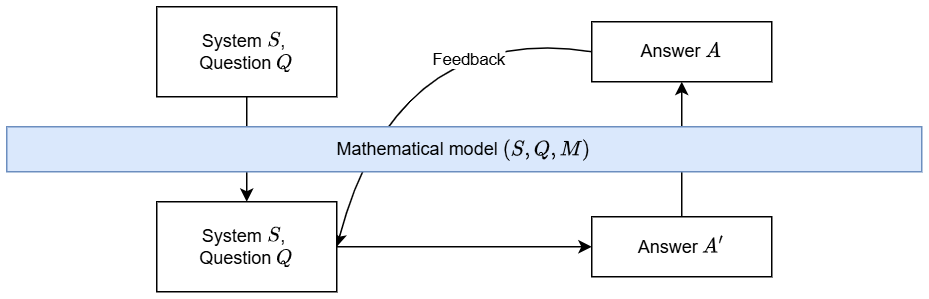

The diagram above was exported from draw.io. Its source (the exported page's mxGraphModel, read from the mxfile embedded in the PNG):
<mxGraphModel dx="869" dy="393" grid="1" gridSize="10" guides="1" tooltips="1" connect="1" arrows="1" fold="1" page="1" pageScale="1" pageWidth="1169" pageHeight="827" math="1" shadow="0">
  <root>
    <mxCell id="0" />
    <mxCell id="1" parent="0" />
    <mxCell id="Kj54DjJziSIkP6cQMulM-11" value="" style="curved=1;endArrow=classic;html=1;rounded=0;exitX=0;exitY=0.5;exitDx=0;exitDy=0;entryX=1;entryY=0.5;entryDx=0;entryDy=0;" edge="1" parent="1" source="Kj54DjJziSIkP6cQMulM-2" target="Kj54DjJziSIkP6cQMulM-4">
      <mxGeometry width="50" height="50" relative="1" as="geometry">
        <mxPoint x="340" y="250" as="sourcePoint" />
        <mxPoint x="390" y="200" as="targetPoint" />
        <Array as="points">
          <mxPoint x="310" y="210" />
        </Array>
      </mxGeometry>
    </mxCell>
    <mxCell id="Kj54DjJziSIkP6cQMulM-12" value="Feedback" style="edgeLabel;html=1;align=center;verticalAlign=middle;resizable=0;points=[];" vertex="1" connectable="0" parent="Kj54DjJziSIkP6cQMulM-11">
      <mxGeometry x="-0.4345" y="17" relative="1" as="geometry">
        <mxPoint as="offset" />
      </mxGeometry>
    </mxCell>
    <mxCell id="Kj54DjJziSIkP6cQMulM-10" style="edgeStyle=orthogonalEdgeStyle;rounded=0;orthogonalLoop=1;jettySize=auto;html=1;exitX=0.5;exitY=0;exitDx=0;exitDy=0;entryX=0.5;entryY=1;entryDx=0;entryDy=0;" edge="1" parent="1" source="Kj54DjJziSIkP6cQMulM-9" target="Kj54DjJziSIkP6cQMulM-2">
      <mxGeometry relative="1" as="geometry" />
    </mxCell>
    <mxCell id="Kj54DjJziSIkP6cQMulM-6" style="edgeStyle=orthogonalEdgeStyle;rounded=0;orthogonalLoop=1;jettySize=auto;html=1;entryX=0.5;entryY=0;entryDx=0;entryDy=0;" edge="1" parent="1" source="Kj54DjJziSIkP6cQMulM-1" target="Kj54DjJziSIkP6cQMulM-4">
      <mxGeometry relative="1" as="geometry" />
    </mxCell>
    <mxCell id="Kj54DjJziSIkP6cQMulM-1" value="System &lt;svg style=&quot;vertical-align: -0.05ex;&quot; xmlns:xlink=&quot;http://www.w3.org/1999/xlink&quot; viewBox=&quot;0 -705 645 727&quot; role=&quot;img&quot; height=&quot;1.645ex&quot; width=&quot;1.459ex&quot; xmlns=&quot;http://www.w3.org/2000/svg&quot;&gt;&lt;defs&gt;&lt;path d=&quot;M308 24Q367 24 416 76T466 197Q466 260 414 284Q308 311 278 321T236 341Q176 383 176 462Q176 523 208 573T273 648Q302 673 343 688T407 704H418H425Q521 704 564 640Q565 640 577 653T603 682T623 704Q624 704 627 704T632 705Q645 705 645 698T617 577T585 459T569 456Q549 456 549 465Q549 471 550 475Q550 478 551 494T553 520Q553 554 544 579T526 616T501 641Q465 662 419 662Q362 662 313 616T263 510Q263 480 278 458T319 427Q323 425 389 408T456 390Q490 379 522 342T554 242Q554 216 546 186Q541 164 528 137T492 78T426 18T332 -20Q320 -22 298 -22Q199 -22 144 33L134 44L106 13Q83 -14 78 -18T65 -22Q52 -22 52 -14Q52 -11 110 221Q112 227 130 227H143Q149 221 149 216Q149 214 148 207T144 186T142 153Q144 114 160 87T203 47T255 29T308 24Z&quot; id=&quot;MJX-3-TEX-I-1D446&quot;&gt;&lt;/path&gt;&lt;/defs&gt;&lt;g transform=&quot;scale(1,-1)&quot; stroke-width=&quot;0&quot; fill=&quot;currentColor&quot; stroke=&quot;currentColor&quot;&gt;&lt;g data-mml-node=&quot;math&quot;&gt;&lt;g data-mml-node=&quot;mstyle&quot;&gt;&lt;g data-mml-node=&quot;mi&quot;&gt;&lt;use xlink:href=&quot;#MJX-3-TEX-I-1D446&quot; data-c=&quot;1D446&quot;&gt;&lt;/use&gt;&lt;/g&gt;&lt;/g&gt;&lt;/g&gt;&lt;/g&gt;&lt;/svg&gt;,&amp;nbsp;&lt;div&gt;Question &lt;svg style=&quot;vertical-align: -0.439ex;&quot; xmlns:xlink=&quot;http://www.w3.org/1999/xlink&quot; viewBox=&quot;0 -704 791 898&quot; role=&quot;img&quot; height=&quot;2.032ex&quot; width=&quot;1.79ex&quot; xmlns=&quot;http://www.w3.org/2000/svg&quot;&gt;&lt;defs&gt;&lt;path d=&quot;M399 -80Q399 -47 400 -30T402 -11V-7L387 -11Q341 -22 303 -22Q208 -22 138 35T51 201Q50 209 50 244Q50 346 98 438T227 601Q351 704 476 704Q514 704 524 703Q621 689 680 617T740 435Q740 255 592 107Q529 47 461 16L444 8V3Q444 2 449 -24T470 -66T516 -82Q551 -82 583 -60T625 -3Q631 11 638 11Q647 11 649 2Q649 -6 639 -34T611 -100T557 -165T481 -194Q399 -194 399 -87V-80ZM636 468Q636 523 621 564T580 625T530 655T477 665Q429 665 379 640Q277 591 215 464T153 216Q153 110 207 59Q231 38 236 38V46Q236 86 269 120T347 155Q372 155 390 144T417 114T429 82T435 55L448 64Q512 108 557 185T619 334T636 468ZM314 18Q362 18 404 39L403 49Q399 104 366 115Q354 117 347 117Q344 117 341 117T337 118Q317 118 296 98T274 52Q274 18 314 18Z&quot; id=&quot;MJX-4-TEX-I-1D444&quot;&gt;&lt;/path&gt;&lt;/defs&gt;&lt;g transform=&quot;scale(1,-1)&quot; stroke-width=&quot;0&quot; fill=&quot;currentColor&quot; stroke=&quot;currentColor&quot;&gt;&lt;g data-mml-node=&quot;math&quot;&gt;&lt;g data-mml-node=&quot;mstyle&quot;&gt;&lt;g data-mml-node=&quot;mi&quot;&gt;&lt;use xlink:href=&quot;#MJX-4-TEX-I-1D444&quot; data-c=&quot;1D444&quot;&gt;&lt;/use&gt;&lt;/g&gt;&lt;/g&gt;&lt;/g&gt;&lt;/g&gt;&lt;/svg&gt;&lt;/div&gt;" style="rounded=0;whiteSpace=wrap;html=1;" vertex="1" parent="1">
      <mxGeometry x="150" y="200" width="120" height="60" as="geometry" />
    </mxCell>
    <mxCell id="Kj54DjJziSIkP6cQMulM-2" value="Answer `A`" style="rounded=0;whiteSpace=wrap;html=1;" vertex="1" parent="1">
      <mxGeometry x="440" y="210" width="120" height="40" as="geometry" />
    </mxCell>
    <mxCell id="Kj54DjJziSIkP6cQMulM-3" value="Mathematical model `(S,Q,M)`" style="rounded=0;whiteSpace=wrap;html=1;fillColor=#dae8fc;strokeColor=#6c8ebf;" vertex="1" parent="1">
      <mxGeometry x="50" y="280" width="610" height="30" as="geometry" />
    </mxCell>
    <mxCell id="Kj54DjJziSIkP6cQMulM-8" style="edgeStyle=orthogonalEdgeStyle;rounded=0;orthogonalLoop=1;jettySize=auto;html=1;" edge="1" parent="1" source="Kj54DjJziSIkP6cQMulM-4" target="Kj54DjJziSIkP6cQMulM-9">
      <mxGeometry relative="1" as="geometry">
        <mxPoint x="440" y="360" as="targetPoint" />
      </mxGeometry>
    </mxCell>
    <mxCell id="Kj54DjJziSIkP6cQMulM-4" value="System &lt;svg style=&quot;vertical-align: -0.05ex;&quot; xmlns:xlink=&quot;http://www.w3.org/1999/xlink&quot; viewBox=&quot;0 -705 645 727&quot; role=&quot;img&quot; height=&quot;1.645ex&quot; width=&quot;1.459ex&quot; xmlns=&quot;http://www.w3.org/2000/svg&quot;&gt;&lt;defs&gt;&lt;path d=&quot;M308 24Q367 24 416 76T466 197Q466 260 414 284Q308 311 278 321T236 341Q176 383 176 462Q176 523 208 573T273 648Q302 673 343 688T407 704H418H425Q521 704 564 640Q565 640 577 653T603 682T623 704Q624 704 627 704T632 705Q645 705 645 698T617 577T585 459T569 456Q549 456 549 465Q549 471 550 475Q550 478 551 494T553 520Q553 554 544 579T526 616T501 641Q465 662 419 662Q362 662 313 616T263 510Q263 480 278 458T319 427Q323 425 389 408T456 390Q490 379 522 342T554 242Q554 216 546 186Q541 164 528 137T492 78T426 18T332 -20Q320 -22 298 -22Q199 -22 144 33L134 44L106 13Q83 -14 78 -18T65 -22Q52 -22 52 -14Q52 -11 110 221Q112 227 130 227H143Q149 221 149 216Q149 214 148 207T144 186T142 153Q144 114 160 87T203 47T255 29T308 24Z&quot; id=&quot;MJX-3-TEX-I-1D446&quot;&gt;&lt;/path&gt;&lt;/defs&gt;&lt;g transform=&quot;scale(1,-1)&quot; stroke-width=&quot;0&quot; fill=&quot;currentColor&quot; stroke=&quot;currentColor&quot;&gt;&lt;g data-mml-node=&quot;math&quot;&gt;&lt;g data-mml-node=&quot;mstyle&quot;&gt;&lt;g data-mml-node=&quot;mi&quot;&gt;&lt;use xlink:href=&quot;#MJX-3-TEX-I-1D446&quot; data-c=&quot;1D446&quot;&gt;&lt;/use&gt;&lt;/g&gt;&lt;/g&gt;&lt;/g&gt;&lt;/g&gt;&lt;/svg&gt;,&amp;nbsp;&lt;div&gt;Question &lt;svg style=&quot;vertical-align: -0.439ex;&quot; xmlns:xlink=&quot;http://www.w3.org/1999/xlink&quot; viewBox=&quot;0 -704 791 898&quot; role=&quot;img&quot; height=&quot;2.032ex&quot; width=&quot;1.79ex&quot; xmlns=&quot;http://www.w3.org/2000/svg&quot;&gt;&lt;defs&gt;&lt;path d=&quot;M399 -80Q399 -47 400 -30T402 -11V-7L387 -11Q341 -22 303 -22Q208 -22 138 35T51 201Q50 209 50 244Q50 346 98 438T227 601Q351 704 476 704Q514 704 524 703Q621 689 680 617T740 435Q740 255 592 107Q529 47 461 16L444 8V3Q444 2 449 -24T470 -66T516 -82Q551 -82 583 -60T625 -3Q631 11 638 11Q647 11 649 2Q649 -6 639 -34T611 -100T557 -165T481 -194Q399 -194 399 -87V-80ZM636 468Q636 523 621 564T580 625T530 655T477 665Q429 665 379 640Q277 591 215 464T153 216Q153 110 207 59Q231 38 236 38V46Q236 86 269 120T347 155Q372 155 390 144T417 114T429 82T435 55L448 64Q512 108 557 185T619 334T636 468ZM314 18Q362 18 404 39L403 49Q399 104 366 115Q354 117 347 117Q344 117 341 117T337 118Q317 118 296 98T274 52Q274 18 314 18Z&quot; id=&quot;MJX-4-TEX-I-1D444&quot;&gt;&lt;/path&gt;&lt;/defs&gt;&lt;g transform=&quot;scale(1,-1)&quot; stroke-width=&quot;0&quot; fill=&quot;currentColor&quot; stroke=&quot;currentColor&quot;&gt;&lt;g data-mml-node=&quot;math&quot;&gt;&lt;g data-mml-node=&quot;mstyle&quot;&gt;&lt;g data-mml-node=&quot;mi&quot;&gt;&lt;use xlink:href=&quot;#MJX-4-TEX-I-1D444&quot; data-c=&quot;1D444&quot;&gt;&lt;/use&gt;&lt;/g&gt;&lt;/g&gt;&lt;/g&gt;&lt;/g&gt;&lt;/svg&gt;&lt;/div&gt;" style="rounded=0;whiteSpace=wrap;html=1;" vertex="1" parent="1">
      <mxGeometry x="150" y="330" width="120" height="60" as="geometry" />
    </mxCell>
    <mxCell id="Kj54DjJziSIkP6cQMulM-9" value="Answer `A^{'}`" style="rounded=0;whiteSpace=wrap;html=1;" vertex="1" parent="1">
      <mxGeometry x="440" y="340" width="120" height="40" as="geometry" />
    </mxCell>
  </root>
</mxGraphModel>